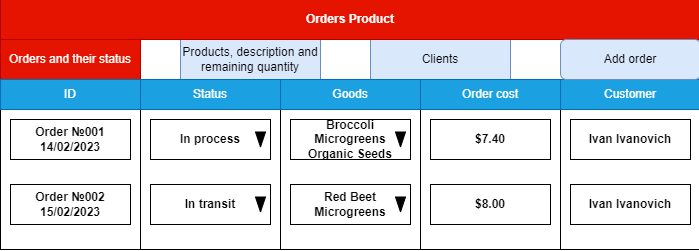

The diagram above was exported from draw.io. Its source (the exported page's mxGraphModel, read from the mxfile embedded in the PNG):
<mxGraphModel dx="979" dy="546" grid="1" gridSize="10" guides="1" tooltips="1" connect="1" arrows="1" fold="1" page="1" pageScale="1" pageWidth="827" pageHeight="1169" background="#FFFFFF" math="0" shadow="0">
  <root>
    <mxCell id="0" />
    <mxCell id="1" parent="0" />
    <mxCell id="VveFDZgO60fbLwTSGw-4-1" value="" style="rounded=0;whiteSpace=wrap;html=1;shadow=0;glass=0;labelBackgroundColor=none;labelBorderColor=none;fillStyle=auto;fontFamily=Times New Roman;labelPosition=center;verticalLabelPosition=middle;align=center;verticalAlign=middle;horizontal=1;" parent="1" vertex="1">
      <mxGeometry x="240" y="160" width="420" height="180" as="geometry" />
    </mxCell>
    <mxCell id="TpkkVdxe-ncSLDlS9ZnT-1" value="" style="rounded=0;whiteSpace=wrap;html=1;fillColor=#dae8fc;strokeColor=#6c8ebf;" vertex="1" parent="1">
      <mxGeometry x="240" y="160" width="420" height="30" as="geometry" />
    </mxCell>
    <UserObject label="Add order" placeholders="1" name="Variable" id="TpkkVdxe-ncSLDlS9ZnT-2">
      <mxCell style="text;html=1;strokeColor=none;fillColor=none;align=center;verticalAlign=middle;whiteSpace=wrap;overflow=hidden;fontStyle=1" vertex="1" parent="1">
        <mxGeometry x="410" y="165" width="80" height="20" as="geometry" />
      </mxCell>
    </UserObject>
    <mxCell id="TpkkVdxe-ncSLDlS9ZnT-3" value="" style="rounded=0;whiteSpace=wrap;html=1;" vertex="1" parent="1">
      <mxGeometry x="240" y="190" width="80" height="30" as="geometry" />
    </mxCell>
    <mxCell id="TpkkVdxe-ncSLDlS9ZnT-4" value="" style="rounded=0;whiteSpace=wrap;html=1;" vertex="1" parent="1">
      <mxGeometry x="320" y="190" width="80" height="30" as="geometry" />
    </mxCell>
    <mxCell id="TpkkVdxe-ncSLDlS9ZnT-5" value="" style="rounded=0;whiteSpace=wrap;html=1;" vertex="1" parent="1">
      <mxGeometry x="400" y="190" width="80" height="30" as="geometry" />
    </mxCell>
    <UserObject label="Orders" placeholders="1" name="Variable" id="TpkkVdxe-ncSLDlS9ZnT-6">
      <mxCell style="text;html=1;align=center;verticalAlign=middle;whiteSpace=wrap;overflow=hidden;fillColor=#b1ddf0;strokeColor=#10739e;" vertex="1" parent="1">
        <mxGeometry x="240" y="190" width="80" height="30" as="geometry" />
      </mxCell>
    </UserObject>
    <UserObject label="Clients" placeholders="1" name="Variable" id="TpkkVdxe-ncSLDlS9ZnT-7">
      <mxCell style="text;html=1;strokeColor=#b85450;fillColor=#f8cecc;align=center;verticalAlign=middle;whiteSpace=wrap;overflow=hidden;" vertex="1" parent="1">
        <mxGeometry x="320" y="190" width="80" height="30" as="geometry" />
      </mxCell>
    </UserObject>
    <UserObject label="Microgreens" placeholders="1" name="Variable" id="TpkkVdxe-ncSLDlS9ZnT-8">
      <mxCell style="text;html=1;strokeColor=#d79b00;fillColor=#ffe6cc;align=center;verticalAlign=middle;whiteSpace=wrap;overflow=hidden;" vertex="1" parent="1">
        <mxGeometry x="400" y="190" width="80" height="30" as="geometry" />
      </mxCell>
    </UserObject>
    <mxCell id="TpkkVdxe-ncSLDlS9ZnT-11" value="" style="rounded=1;whiteSpace=wrap;html=1;" vertex="1" parent="1">
      <mxGeometry x="580" y="190" width="80" height="30" as="geometry" />
    </mxCell>
    <UserObject label="Save" placeholders="1" name="Variable" id="TpkkVdxe-ncSLDlS9ZnT-12">
      <mxCell style="text;html=1;strokeColor=#2D7600;fillColor=#60a917;align=center;verticalAlign=middle;whiteSpace=wrap;overflow=hidden;fontColor=#ffffff;" vertex="1" parent="1">
        <mxGeometry x="580" y="190" width="80" height="30" as="geometry" />
      </mxCell>
    </UserObject>
    <mxCell id="TpkkVdxe-ncSLDlS9ZnT-95" value="Pic. 1.1 View the Order list" style="text;html=1;align=center;verticalAlign=middle;resizable=0;points=[];autosize=1;strokeColor=none;fillColor=none;" vertex="1" parent="1">
      <mxGeometry x="70" y="240" width="160" height="30" as="geometry" />
    </mxCell>
    <mxCell id="TpkkVdxe-ncSLDlS9ZnT-96" value="Cancel" style="rounded=0;whiteSpace=wrap;html=1;fillColor=#e51400;strokeColor=#B20000;fontColor=#ffffff;" vertex="1" parent="1">
      <mxGeometry x="480" y="190" width="100" height="30" as="geometry" />
    </mxCell>
    <UserObject label="Client name:" placeholders="1" name="Variable" id="TpkkVdxe-ncSLDlS9ZnT-97">
      <mxCell style="text;html=1;strokeColor=none;fillColor=none;align=center;verticalAlign=middle;whiteSpace=wrap;overflow=hidden;" vertex="1" parent="1">
        <mxGeometry x="250" y="235" width="80" height="20" as="geometry" />
      </mxCell>
    </UserObject>
    <UserObject label="Сity and post office:" placeholders="1" name="Variable" id="TpkkVdxe-ncSLDlS9ZnT-98">
      <mxCell style="text;html=1;strokeColor=none;fillColor=none;align=center;verticalAlign=middle;whiteSpace=wrap;overflow=hidden;" vertex="1" parent="1">
        <mxGeometry x="250" y="270" width="80" height="30" as="geometry" />
      </mxCell>
    </UserObject>
    <UserObject label="Add date:" placeholders="1" name="Variable" id="TpkkVdxe-ncSLDlS9ZnT-99">
      <mxCell style="text;html=1;strokeColor=none;fillColor=none;align=center;verticalAlign=middle;whiteSpace=wrap;overflow=hidden;" vertex="1" parent="1">
        <mxGeometry x="250" y="310" width="80" height="20" as="geometry" />
      </mxCell>
    </UserObject>
    <mxCell id="TpkkVdxe-ncSLDlS9ZnT-100" value="" style="rounded=0;whiteSpace=wrap;html=1;" vertex="1" parent="1">
      <mxGeometry x="410" y="235" width="130" height="20" as="geometry" />
    </mxCell>
    <mxCell id="TpkkVdxe-ncSLDlS9ZnT-101" value="" style="rounded=0;whiteSpace=wrap;html=1;" vertex="1" parent="1">
      <mxGeometry x="520" y="235" width="20" height="20" as="geometry" />
    </mxCell>
    <mxCell id="TpkkVdxe-ncSLDlS9ZnT-102" value="" style="triangle;whiteSpace=wrap;html=1;direction=south;" vertex="1" parent="1">
      <mxGeometry x="526.25" y="240" width="7.5" height="10" as="geometry" />
    </mxCell>
    <mxCell id="TpkkVdxe-ncSLDlS9ZnT-104" value="" style="rounded=0;whiteSpace=wrap;html=1;" vertex="1" parent="1">
      <mxGeometry x="410" y="270" width="130" height="30" as="geometry" />
    </mxCell>
    <mxCell id="TpkkVdxe-ncSLDlS9ZnT-105" value="" style="rounded=0;whiteSpace=wrap;html=1;" vertex="1" parent="1">
      <mxGeometry x="520" y="270" width="20" height="30" as="geometry" />
    </mxCell>
    <mxCell id="TpkkVdxe-ncSLDlS9ZnT-107" value="" style="triangle;whiteSpace=wrap;html=1;direction=south;" vertex="1" parent="1">
      <mxGeometry x="526.25" y="280" width="7.5" height="10" as="geometry" />
    </mxCell>
    <mxCell id="TpkkVdxe-ncSLDlS9ZnT-108" value="15/02/2023" style="rounded=0;whiteSpace=wrap;html=1;" vertex="1" parent="1">
      <mxGeometry x="410" y="310" width="110" height="20" as="geometry" />
    </mxCell>
    <mxCell id="TpkkVdxe-ncSLDlS9ZnT-167" value="" style="sketch=0;aspect=fixed;pointerEvents=1;shadow=0;dashed=0;html=1;strokeColor=none;labelPosition=center;verticalLabelPosition=bottom;verticalAlign=top;align=center;fillColor=#00188D;shape=mxgraph.mscae.enterprise.calendar" vertex="1" parent="1">
      <mxGeometry x="526.25" y="310" width="22.5" height="18.45" as="geometry" />
    </mxCell>
    <UserObject label="Kharkiv, post office №1" placeholders="1" name="Variable" id="TpkkVdxe-ncSLDlS9ZnT-168">
      <mxCell style="text;html=1;strokeColor=none;fillColor=none;align=center;verticalAlign=middle;whiteSpace=wrap;overflow=hidden;" vertex="1" parent="1">
        <mxGeometry x="425" y="270" width="80" height="30" as="geometry" />
      </mxCell>
    </UserObject>
    <UserObject label="Ivan Ivanov" placeholders="1" name="Variable" id="TpkkVdxe-ncSLDlS9ZnT-169">
      <mxCell style="text;html=1;strokeColor=none;fillColor=none;align=center;verticalAlign=middle;whiteSpace=wrap;overflow=hidden;" vertex="1" parent="1">
        <mxGeometry x="425" y="235" width="80" height="20" as="geometry" />
      </mxCell>
    </UserObject>
    <mxCell id="TpkkVdxe-ncSLDlS9ZnT-171" value="Orders and their status" style="rounded=0;whiteSpace=wrap;html=1;fillColor=#e51400;strokeColor=#B20000;fontColor=#ffffff;" vertex="1" parent="1">
      <mxGeometry x="30" y="440" width="140" height="40" as="geometry" />
    </mxCell>
    <mxCell id="TpkkVdxe-ncSLDlS9ZnT-175" value="Products, description and remaining quantity" style="rounded=0;whiteSpace=wrap;html=1;fillColor=#dae8fc;strokeColor=#6c8ebf;" vertex="1" parent="1">
      <mxGeometry x="210" y="440" width="140" height="40" as="geometry" />
    </mxCell>
    <mxCell id="TpkkVdxe-ncSLDlS9ZnT-177" value="" style="rounded=0;whiteSpace=wrap;html=1;" vertex="1" parent="1">
      <mxGeometry x="690" y="260" width="100" height="30" as="geometry" />
    </mxCell>
    <mxCell id="TpkkVdxe-ncSLDlS9ZnT-178" value="Clients" style="rounded=0;whiteSpace=wrap;html=1;fillColor=#dae8fc;strokeColor=#6c8ebf;" vertex="1" parent="1">
      <mxGeometry x="400" y="440" width="140" height="40" as="geometry" />
    </mxCell>
    <mxCell id="TpkkVdxe-ncSLDlS9ZnT-180" value="&lt;b&gt;Orders Product&lt;/b&gt;" style="rounded=0;whiteSpace=wrap;html=1;fillColor=#e51400;strokeColor=#B20000;fontColor=#ffffff;align=center;" vertex="1" parent="1">
      <mxGeometry x="30" y="400" width="700" height="40" as="geometry" />
    </mxCell>
    <mxCell id="TpkkVdxe-ncSLDlS9ZnT-181" value="" style="rounded=0;whiteSpace=wrap;html=1;" vertex="1" parent="1">
      <mxGeometry x="30" y="480" width="140" height="170" as="geometry" />
    </mxCell>
    <mxCell id="TpkkVdxe-ncSLDlS9ZnT-182" value="" style="rounded=0;whiteSpace=wrap;html=1;" vertex="1" parent="1">
      <mxGeometry x="170" y="480" width="140" height="170" as="geometry" />
    </mxCell>
    <mxCell id="TpkkVdxe-ncSLDlS9ZnT-183" value="" style="rounded=0;whiteSpace=wrap;html=1;" vertex="1" parent="1">
      <mxGeometry x="310" y="480" width="140" height="170" as="geometry" />
    </mxCell>
    <mxCell id="TpkkVdxe-ncSLDlS9ZnT-184" value="" style="rounded=0;whiteSpace=wrap;html=1;" vertex="1" parent="1">
      <mxGeometry x="450" y="480" width="140" height="170" as="geometry" />
    </mxCell>
    <mxCell id="TpkkVdxe-ncSLDlS9ZnT-185" value="" style="rounded=0;whiteSpace=wrap;html=1;" vertex="1" parent="1">
      <mxGeometry x="30" y="480" width="560" height="30" as="geometry" />
    </mxCell>
    <UserObject label="Delivery" placeholders="1" name="Variable" id="TpkkVdxe-ncSLDlS9ZnT-187">
      <mxCell style="text;html=1;strokeColor=none;fillColor=none;align=center;verticalAlign=middle;whiteSpace=wrap;overflow=hidden;" vertex="1" parent="1">
        <mxGeometry x="480" y="485" width="80" height="20" as="geometry" />
      </mxCell>
    </UserObject>
    <UserObject label="ID" placeholders="1" name="Variable" id="TpkkVdxe-ncSLDlS9ZnT-188">
      <mxCell style="text;html=1;strokeColor=none;fillColor=none;align=center;verticalAlign=middle;whiteSpace=wrap;overflow=hidden;" vertex="1" parent="1">
        <mxGeometry x="60" y="485" width="80" height="20" as="geometry" />
      </mxCell>
    </UserObject>
    <UserObject label="Status" placeholders="1" name="Variable" id="TpkkVdxe-ncSLDlS9ZnT-189">
      <mxCell style="text;html=1;strokeColor=none;fillColor=none;align=center;verticalAlign=middle;whiteSpace=wrap;overflow=hidden;" vertex="1" parent="1">
        <mxGeometry x="195" y="485" width="80" height="20" as="geometry" />
      </mxCell>
    </UserObject>
    <UserObject label="Goods" placeholders="1" name="Variable" id="TpkkVdxe-ncSLDlS9ZnT-190">
      <mxCell style="text;html=1;strokeColor=none;fillColor=none;align=center;verticalAlign=middle;whiteSpace=wrap;overflow=hidden;" vertex="1" parent="1">
        <mxGeometry x="340" y="485" width="80" height="20" as="geometry" />
      </mxCell>
    </UserObject>
    <mxCell id="TpkkVdxe-ncSLDlS9ZnT-192" value="" style="rounded=0;whiteSpace=wrap;html=1;" vertex="1" parent="1">
      <mxGeometry x="590" y="510" width="140" height="140" as="geometry" />
    </mxCell>
    <mxCell id="TpkkVdxe-ncSLDlS9ZnT-193" value="Customer" style="rounded=0;whiteSpace=wrap;html=1;" vertex="1" parent="1">
      <mxGeometry x="590" y="480" width="140" height="30" as="geometry" />
    </mxCell>
    <mxCell id="TpkkVdxe-ncSLDlS9ZnT-196" value="&lt;b style=&quot;border-color: var(--border-color);&quot;&gt;Order №001&lt;br&gt;14/02/2023&lt;br&gt;&lt;/b&gt;" style="rounded=0;whiteSpace=wrap;html=1;" vertex="1" parent="1">
      <mxGeometry x="40" y="520" width="120" height="40" as="geometry" />
    </mxCell>
    <mxCell id="TpkkVdxe-ncSLDlS9ZnT-197" value="&lt;b style=&quot;border-color: var(--border-color);&quot;&gt;In process&lt;/b&gt;" style="rounded=0;whiteSpace=wrap;html=1;" vertex="1" parent="1">
      <mxGeometry x="180" y="520" width="120" height="40" as="geometry" />
    </mxCell>
    <mxCell id="TpkkVdxe-ncSLDlS9ZnT-198" value="" style="triangle;whiteSpace=wrap;html=1;direction=south;fillColor=#000000;" vertex="1" parent="1">
      <mxGeometry x="285" y="532.5" width="10" height="15" as="geometry" />
    </mxCell>
    <mxCell id="TpkkVdxe-ncSLDlS9ZnT-199" value="&lt;b&gt;Broccoli Microgreens Organic Seeds&lt;/b&gt;" style="rounded=0;whiteSpace=wrap;html=1;" vertex="1" parent="1">
      <mxGeometry x="320" y="520" width="120" height="40" as="geometry" />
    </mxCell>
    <mxCell id="TpkkVdxe-ncSLDlS9ZnT-200" value="&lt;b&gt;$7.40&lt;/b&gt;" style="rounded=0;whiteSpace=wrap;html=1;" vertex="1" parent="1">
      <mxGeometry x="460" y="520" width="120" height="40" as="geometry" />
    </mxCell>
    <mxCell id="TpkkVdxe-ncSLDlS9ZnT-201" value="&lt;b&gt;Ivan Ivanovich&lt;/b&gt;" style="rounded=0;whiteSpace=wrap;html=1;fillColor=none;" vertex="1" parent="1">
      <mxGeometry x="600" y="520" width="120" height="40" as="geometry" />
    </mxCell>
    <mxCell id="TpkkVdxe-ncSLDlS9ZnT-202" value="" style="rounded=0;whiteSpace=wrap;html=1;fillColor=none;" vertex="1" parent="1">
      <mxGeometry x="30" y="480" width="140" height="30" as="geometry" />
    </mxCell>
    <mxCell id="TpkkVdxe-ncSLDlS9ZnT-203" value="" style="rounded=0;whiteSpace=wrap;html=1;fillColor=none;" vertex="1" parent="1">
      <mxGeometry x="170" y="480" width="140" height="30" as="geometry" />
    </mxCell>
    <mxCell id="TpkkVdxe-ncSLDlS9ZnT-205" value="" style="rounded=0;whiteSpace=wrap;html=1;fillColor=none;" vertex="1" parent="1">
      <mxGeometry x="310" y="480" width="140" height="30" as="geometry" />
    </mxCell>
    <mxCell id="TpkkVdxe-ncSLDlS9ZnT-207" value="" style="triangle;whiteSpace=wrap;html=1;direction=south;fillColor=#000000;" vertex="1" parent="1">
      <mxGeometry x="425" y="532.5" width="10" height="15" as="geometry" />
    </mxCell>
    <mxCell id="TpkkVdxe-ncSLDlS9ZnT-209" value="&lt;b style=&quot;border-color: var(--border-color);&quot;&gt;Order №002&lt;br&gt;15/02/2023&lt;br&gt;&lt;/b&gt;" style="rounded=0;whiteSpace=wrap;html=1;" vertex="1" parent="1">
      <mxGeometry x="40" y="585" width="120" height="40" as="geometry" />
    </mxCell>
    <mxCell id="TpkkVdxe-ncSLDlS9ZnT-210" value="&lt;b style=&quot;border-color: var(--border-color);&quot;&gt;In transit&lt;/b&gt;" style="rounded=0;whiteSpace=wrap;html=1;" vertex="1" parent="1">
      <mxGeometry x="180" y="585" width="120" height="40" as="geometry" />
    </mxCell>
    <mxCell id="TpkkVdxe-ncSLDlS9ZnT-211" value="&lt;b&gt;Red Beet Microgreens&lt;/b&gt;" style="rounded=0;whiteSpace=wrap;html=1;" vertex="1" parent="1">
      <mxGeometry x="320" y="585" width="120" height="40" as="geometry" />
    </mxCell>
    <mxCell id="TpkkVdxe-ncSLDlS9ZnT-212" value="&lt;b&gt;$8.00&lt;/b&gt;" style="rounded=0;whiteSpace=wrap;html=1;" vertex="1" parent="1">
      <mxGeometry x="460" y="585" width="120" height="40" as="geometry" />
    </mxCell>
    <mxCell id="TpkkVdxe-ncSLDlS9ZnT-213" value="&lt;b&gt;Ivan Ivanovich&lt;/b&gt;" style="rounded=0;whiteSpace=wrap;html=1;fillColor=none;" vertex="1" parent="1">
      <mxGeometry x="600" y="585" width="120" height="40" as="geometry" />
    </mxCell>
    <mxCell id="TpkkVdxe-ncSLDlS9ZnT-214" value="" style="triangle;whiteSpace=wrap;html=1;direction=south;fillColor=#000000;" vertex="1" parent="1">
      <mxGeometry x="285" y="597.5" width="10" height="15" as="geometry" />
    </mxCell>
    <mxCell id="TpkkVdxe-ncSLDlS9ZnT-216" value="" style="triangle;whiteSpace=wrap;html=1;direction=south;fillColor=#000000;" vertex="1" parent="1">
      <mxGeometry x="425" y="597.5" width="10" height="15" as="geometry" />
    </mxCell>
    <mxCell id="TpkkVdxe-ncSLDlS9ZnT-217" value="ID" style="rounded=0;whiteSpace=wrap;html=1;fillColor=#1ba1e2;fontColor=#ffffff;strokeColor=#006EAF;" vertex="1" parent="1">
      <mxGeometry x="30" y="480" width="140" height="30" as="geometry" />
    </mxCell>
    <mxCell id="TpkkVdxe-ncSLDlS9ZnT-218" value="Status" style="rounded=0;whiteSpace=wrap;html=1;fillColor=#1ba1e2;fontColor=#ffffff;strokeColor=#006EAF;" vertex="1" parent="1">
      <mxGeometry x="170" y="480" width="140" height="30" as="geometry" />
    </mxCell>
    <mxCell id="TpkkVdxe-ncSLDlS9ZnT-219" value="Goods" style="rounded=0;whiteSpace=wrap;html=1;fillColor=#1ba1e2;fontColor=#ffffff;strokeColor=#006EAF;" vertex="1" parent="1">
      <mxGeometry x="310" y="480" width="140" height="30" as="geometry" />
    </mxCell>
    <mxCell id="TpkkVdxe-ncSLDlS9ZnT-220" value="Order cost" style="rounded=0;whiteSpace=wrap;html=1;fillColor=#1ba1e2;fontColor=#ffffff;strokeColor=#006EAF;" vertex="1" parent="1">
      <mxGeometry x="450" y="480" width="140" height="30" as="geometry" />
    </mxCell>
    <mxCell id="TpkkVdxe-ncSLDlS9ZnT-221" value="Customer" style="rounded=0;whiteSpace=wrap;html=1;fillColor=#1ba1e2;fontColor=#ffffff;strokeColor=#006EAF;" vertex="1" parent="1">
      <mxGeometry x="590" y="480" width="140" height="30" as="geometry" />
    </mxCell>
    <mxCell id="TpkkVdxe-ncSLDlS9ZnT-223" value="Add order" style="rounded=1;whiteSpace=wrap;html=1;fillColor=#dae8fc;strokeColor=#6c8ebf;" vertex="1" parent="1">
      <mxGeometry x="590" y="440" width="140" height="40" as="geometry" />
    </mxCell>
  </root>
</mxGraphModel>